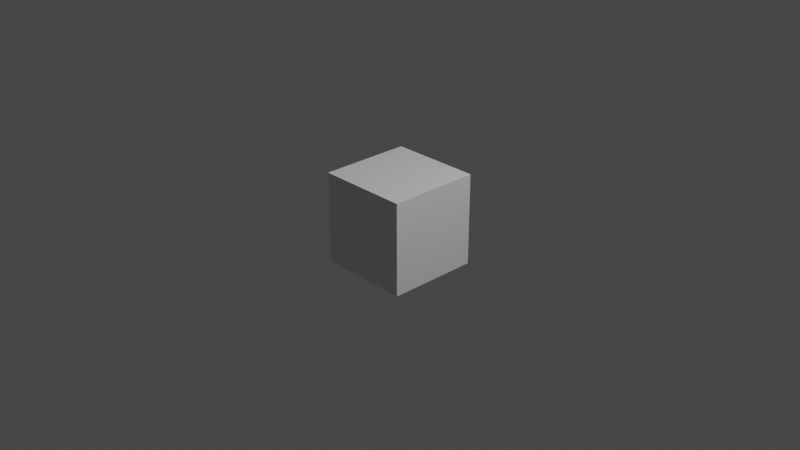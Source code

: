 # Source: cube_puzzle.blend  (saved by Blender 2.83.19; exported with 4.5.12 LTS)
import bpy
from mathutils import Matrix  # noqa: F401  (used for matrix-valued properties, if any)

bpy.ops.wm.read_factory_settings(use_empty=True)
scene = bpy.context.scene
scene.name = 'Scene'

# ---- collections
col_collection = bpy.data.collections.new('Collection'); scene.collection.children.link(col_collection)

# ---- materials (node trees are filled in below, after node groups)
mat_material_001 = bpy.data.materials.new('Material.001')
mat_material_001.use_transparent_shadow = False

# ---- material node trees
mat_material_001.use_nodes = True; mat_material_001.node_tree.nodes.clear()
_N = mat_material_001.node_tree.nodes; _L = mat_material_001.node_tree.links
n0 = _N.new('ShaderNodeBsdfPrincipled'); n0.name = 'Principled BSDF'; n0.location = (10, 300)
n0.distribution = 'GGX'
n0.subsurface_method = 'BURLEY'
n0.inputs[3].default_value = 1.45
n0.inputs[27].default_value = (0.0, 0.0, 0.0, 1.0)
n0.inputs[28].default_value = 1.0
n1 = _N.new('ShaderNodeOutputMaterial'); n1.name = 'Material Output'; n1.location = (300, 300)
_L.new(n0.outputs[0], n1.inputs[0])
n1.is_active_output = True

# ---- world
world_world = bpy.data.worlds.new('World'); scene.world = world_world
world_world.use_nodes = True; world_world.node_tree.nodes.clear()
_N = world_world.node_tree.nodes; _L = world_world.node_tree.links
n0 = _N.new('ShaderNodeOutputWorld'); n0.name = 'World Output'; n0.location = (300, 300)
n1 = _N.new('ShaderNodeBackground'); n1.name = 'Background'; n1.location = (10, 300)
n1.inputs[0].default_value = (0.05088, 0.05088, 0.05088, 1.0)
_L.new(n1.outputs[0], n0.inputs[0])
n0.is_active_output = True
world_world.color = (0.05088, 0.05088, 0.05088)
world_world.use_sun_shadow = False
world_world.sun_shadow_jitter_overblur = 0.0

# ---- cameras
cam_camera = bpy.data.cameras.new('Camera')
cam_camera.clip_end = 100.0
cam_camera.ortho_scale = 7.314

# ---- lights
light_light = bpy.data.lights.new('Light', 'POINT')
light_light.transmission_factor = 0.0
light_light.energy = 1000.0
light_light.shadow_soft_size = 0.1
light_light.shadow_maximum_resolution = 0.006
light_light.use_absolute_resolution = True

# ---- meshes
me_cube = bpy.data.meshes.new('Cube')
me_cube.from_pydata([(-0.5, 0.5, 0.5), (-0.5, 0.5, -0.5), (0.5, 0.5, 0.5), (0.5, 0.5, -0.5), (-0.5, -0.5, 0.5), (-0.5, -0.5, -0.5), (0.5, -0.5, 0.5), (0.5, -0.5, -0.5)], [], [(0, 4, 6, 2), (3, 2, 6, 7), (7, 6, 4, 5), (5, 1, 3, 7), (1, 0, 2, 3), (5, 4, 0, 1)])
_uv = me_cube.uv_layers.new(name='UVMap')
_uv.uv.foreach_set('vector', [0.3342, 0.3356, 0.6657, 0.3356, 0.6657, 0.6659, 0.3342, 0.6659, 0.335, 0.6685, 0.6658, 0.6685, 0.6658, 0.9985, 0.335, 0.9985, 0.6691, 0.9985, 0.6691, 0.6685, 0.9976, 0.6685, 0.9976, 0.9985, 0.6672, 0.335, 0.9979, 0.335, 0.9979, 0.6653, 0.6672, 0.6653, 0.3335, 0.6669, 0.3335, 0.9983, 0.001929, 0.9983, 0.001929, 0.6669, 0.001766, 0.3355, 0.3321, 0.3355, 0.3321, 0.6652, 0.001766, 0.6652])
me_cube.materials.append(mat_material_001)
me_cube.use_remesh_preserve_volume = False
me_cube.use_remesh_preserve_attributes = False
me_cube.use_mirror_vertex_groups = False
me_cube.update()

# ---- objects
ob_cube = bpy.data.objects.new('Cube', me_cube)
ob_light = bpy.data.objects.new('Light', light_light)
ob_camera = bpy.data.objects.new('Camera', cam_camera)

# ---- transforms, parenting, visibility, modifiers, constraints
ob_cube.location = (0.0, 0.0, 0.0)
ob_cube.rotation_euler = (0.0, -0.0, -3.142)
ob_cube.lock_rotations_4d = False
ob_cube.empty_display_type = 'ARROWS'
ob_cube.lineart.crease_threshold = 0.0
ob_light.location = (4.076, 1.005, 5.904)
ob_light.rotation_euler = (0.6503, 0.05522, 1.866)
ob_light.lock_rotations_4d = False
ob_light.empty_display_type = 'ARROWS'
ob_light.color = (0.0, 0.0, 0.0, 0.0)
ob_light.lineart.crease_threshold = 0.0
ob_camera.location = (7.359, -6.926, 4.958)
ob_camera.rotation_euler = (1.109, 0.0, 0.8149)
ob_camera.lock_rotations_4d = False
ob_camera.empty_display_type = 'ARROWS'
ob_camera.color = (0.0, 0.0, 0.0, 0.0)
ob_camera.display_type = 'WIRE'
ob_camera.lineart.crease_threshold = 0.0

# ---- collection membership
col_collection.objects.link(ob_cube)
col_collection.objects.link(ob_light)
col_collection.objects.link(ob_camera)

# ---- scene / render settings (as saved in the file)
scene.camera = ob_camera
scene.frame_start = 1; scene.frame_end = 250; scene.frame_set(0)
scene.render.engine = 'BLENDER_EEVEE_NEXT'
scene.cycles.use_denoising = False
scene.cycles.samples = 128
scene.cycles.sampling_pattern = 'TABULATED_SOBOL'
scene.cycles.use_adaptive_sampling = False
scene.cycles.use_light_tree = False
scene.view_settings.view_transform = 'Filmic'
bpy.context.view_layer.update()
